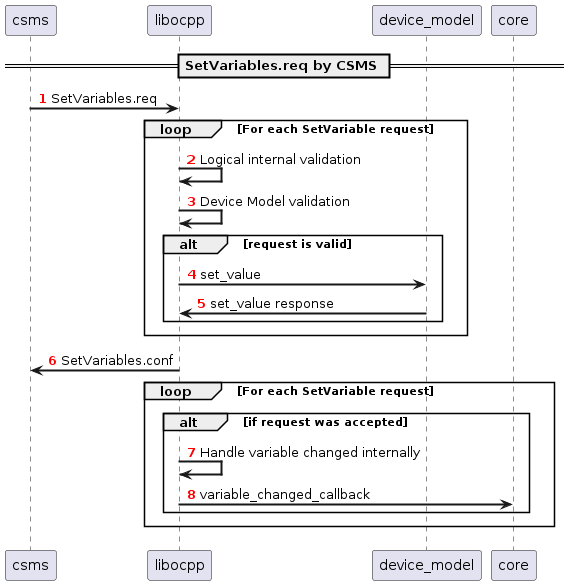

The diagram above was rendered by PlantUML. Its source (embedded in the PNG):
@startuml
'https://plantuml.com/sequence-diagram
!pragma teoz true
participant csms order 10
participant libocpp order 20
participant device_model order 30
participant core order 40

autonumber "<b><font color=red>"
skinparam sequenceArrowThickness 2

== SetVariables.req by CSMS ==
csms->libocpp: SetVariables.req
loop For each SetVariable request
    libocpp->libocpp: Logical internal validation
    libocpp->libocpp: Device Model validation
    alt request is valid
        libocpp->device_model: set_value
        device_model->libocpp: set_value response
    end
end
libocpp->csms: SetVariables.conf
loop For each SetVariable request
    alt if request was accepted
        libocpp->libocpp: Handle variable changed internally
        libocpp->core: variable_changed_callback
    end
end

@enduml